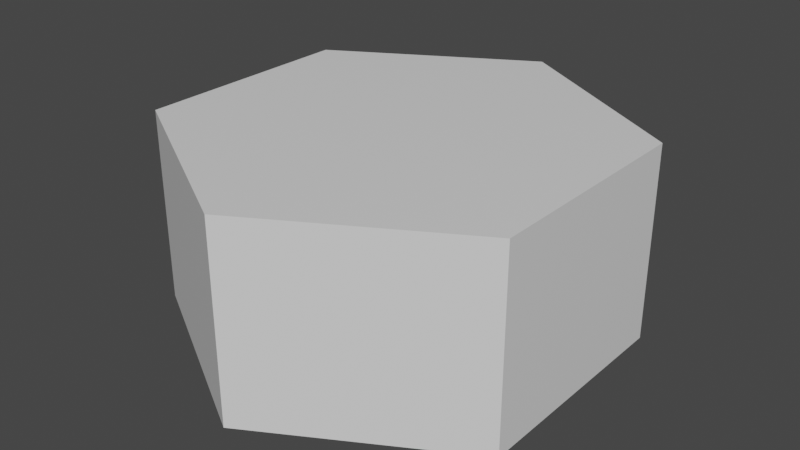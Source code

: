 # Source: hexagon3.blend  (saved by Blender 2.80.75; exported with 4.5.12 LTS)
import bpy
from mathutils import Matrix  # noqa: F401  (used for matrix-valued properties, if any)

bpy.ops.wm.read_factory_settings(use_empty=True)
scene = bpy.context.scene
scene.name = 'Scene'

# ---- collections
col_collection = bpy.data.collections.new('Collection'); scene.collection.children.link(col_collection)

# ---- materials (node trees are filled in below, after node groups)
mat_material = bpy.data.materials.new('Material')
mat_material.alpha_threshold = 0.0
mat_material.use_transparent_shadow = False
mat_material.line_color = (0.0, 0.0, 0.0, 1.0)

# ---- material node trees
mat_material.use_nodes = True; mat_material.node_tree.nodes.clear()
_N = mat_material.node_tree.nodes; _L = mat_material.node_tree.links
n0 = _N.new('ShaderNodeOutputMaterial'); n0.name = 'Material Output'; n0.location = (300, 300)
n1 = _N.new('ShaderNodeBsdfPrincipled'); n1.name = 'Principled BSDF'; n1.location = (10, 300)
n1.distribution = 'GGX'
n1.subsurface_method = 'BURLEY'
n1.inputs[2].default_value = 0.4
n1.inputs[3].default_value = 1.45
n1.inputs[27].default_value = (0.0, 0.0, 0.0, 1.0)
n1.inputs[28].default_value = 1.0
_L.new(n1.outputs[0], n0.inputs[0])
n0.is_active_output = True

# ---- world
world_world = bpy.data.worlds.new('World'); scene.world = world_world
world_world.use_nodes = True; world_world.node_tree.nodes.clear()
_N = world_world.node_tree.nodes; _L = world_world.node_tree.links
n0 = _N.new('ShaderNodeOutputWorld'); n0.name = 'World Output'; n0.location = (300, 300)
n1 = _N.new('ShaderNodeBackground'); n1.name = 'Background'; n1.location = (10, 300)
n1.inputs[0].default_value = (0.05088, 0.05088, 0.05088, 1.0)
_L.new(n1.outputs[0], n0.inputs[0])
n0.is_active_output = True
world_world.color = (0.05088, 0.05088, 0.05088)
world_world.use_sun_shadow = False
world_world.sun_shadow_jitter_overblur = 0.0

# ---- meshes
me_cube = bpy.data.meshes.new('Cube')
me_cube.from_pydata([(1.0, 0.5774, 0.1), (1.0, 0.5774, -0.9), (1.0, -0.5774, 0.1), (1.0, -0.5774, -0.9), (-1.0, 0.5774, 0.1), (-1.0, 0.5774, -0.9), (-1.0, -0.5774, 0.1), (-1.0, -0.5774, -0.9), (0.0, 1.155, -0.9), (0.0, -1.155, 0.1), (0.0, -1.155, -0.9), (0.0, 1.155, 0.1)], [], [(11, 4, 6, 9), (10, 9, 6, 7), (7, 6, 4, 5), (8, 1, 3, 10), (1, 0, 2, 3), (8, 11, 0, 1), (5, 4, 11, 8), (5, 8, 10, 7), (3, 2, 9, 10), (0, 11, 9, 2)])
_uv = me_cube.uv_layers.new(name='UVMap')
_uv.uv.foreach_set('vector', [0.5, 0.9619, 0.1, 0.7309, 0.1, 0.2691, 0.5, 0.03812, 0.52, 0.07276, 0.72, 0.4192, 0.32, 0.6501, 0.12, 0.3037, 0.14, 0.2691, 0.54, 0.2691, 0.54, 0.7309, 0.14, 0.7309, 0.9619, 0.5, 0.7309, 0.9, 0.2691, 0.9, 0.03812, 0.5, 0.86, 0.7309, 0.46, 0.7309, 0.46, 0.2691, 0.86, 0.2691, 0.48, 0.9272, 0.28, 0.5808, 0.68, 0.3499, 0.88, 0.6963, 0.12, 0.6963, 0.32, 0.3499, 0.72, 0.5808, 0.52, 0.9272, 0.7309, 0.1, 0.9619, 0.5, 0.03812, 0.5, 0.2691, 0.1, 0.88, 0.3037, 0.68, 0.6501, 0.28, 0.4192, 0.48, 0.07276, 0.9, 0.7309, 0.5, 0.9619, 0.5, 0.03812, 0.9, 0.2691])
me_cube.materials.append(mat_material)
me_cube.use_remesh_preserve_volume = False
me_cube.use_remesh_preserve_attributes = False
me_cube.use_mirror_vertex_groups = False
me_cube.update()

# ---- objects
ob_cube = bpy.data.objects.new('Cube', me_cube)

# ---- transforms, parenting, visibility, modifiers, constraints
ob_cube.location = (0.0, 0.0, 0.0)
ob_cube.lock_rotations_4d = False
ob_cube.empty_display_type = 'ARROWS'
ob_cube.lineart.crease_threshold = 0.0

# ---- collection membership
col_collection.objects.link(ob_cube)

# ---- scene / render settings (as saved in the file)
scene.frame_start = 1; scene.frame_end = 250; scene.frame_set(53)
scene.render.engine = 'BLENDER_EEVEE_NEXT'
scene.cycles.use_denoising = False
scene.cycles.samples = 128
scene.cycles.sampling_pattern = 'TABULATED_SOBOL'
scene.cycles.use_adaptive_sampling = False
scene.cycles.use_light_tree = False
scene.view_settings.view_transform = 'Filmic'
bpy.context.view_layer.update()

# ---- added for rendering (the .blend has no active camera and no usable light): camera, sun
cam_auto = bpy.data.cameras.new('AutoCamera')
cam_auto.lens = 50.0
cam_auto.sensor_width = 36.0
cam_auto.clip_end = 1000.0
ob_auto_camera = bpy.data.objects.new('AutoCamera', cam_auto)
scene.collection.objects.link(ob_auto_camera)
ob_auto_camera.location = (2.97418, -3.56902, 1.97934)
ob_auto_camera.rotation_euler = (1.09748, -7.21219e-08, 0.694738)
scene.camera = ob_auto_camera
light_auto_sun = bpy.data.lights.new('AutoSun', 'SUN')
light_auto_sun.energy = 3.0
light_auto_sun.angle = 0.0523599
ob_auto_sun = bpy.data.objects.new('AutoSun', light_auto_sun)
scene.collection.objects.link(ob_auto_sun)
ob_auto_sun.rotation_euler = (0.872665, 0.174533, 0.523599)
bpy.context.view_layer.update()
